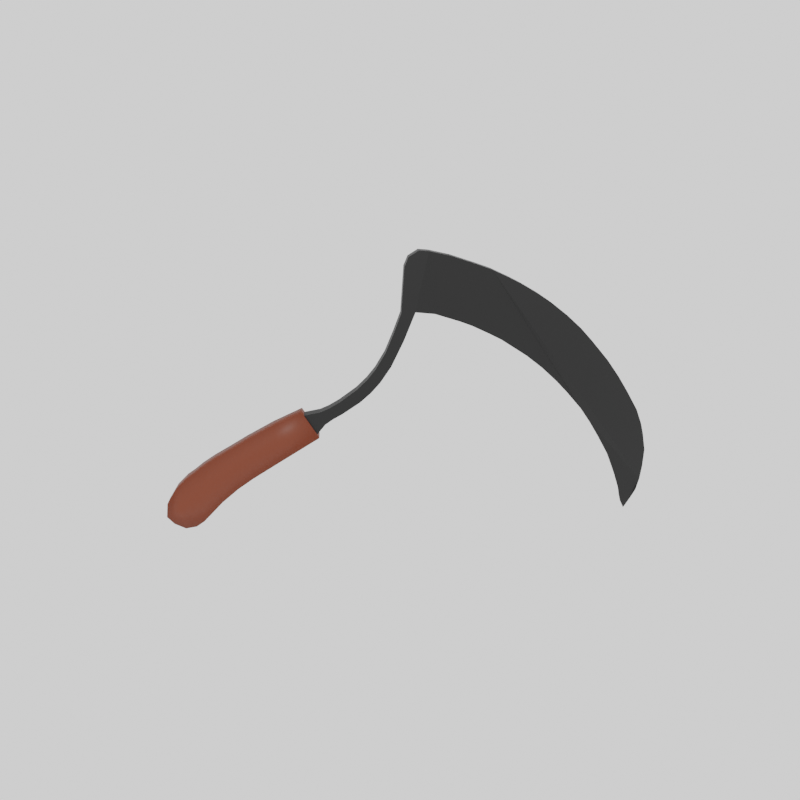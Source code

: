 # Source: sickle.blend  (saved by Blender 2.93.21; exported with 4.5.12 LTS)
import bpy
from mathutils import Matrix  # noqa: F401  (used for matrix-valued properties, if any)

bpy.ops.wm.read_factory_settings(use_empty=True)
scene = bpy.context.scene
scene.name = 'Scene'

# ---- collections
col_collection = bpy.data.collections.new('Collection'); scene.collection.children.link(col_collection)

# ---- materials (node trees are filled in below, after node groups)
mat_material_001 = bpy.data.materials.new('Material.001')
mat_material_003 = bpy.data.materials.new('Material.003')

# ---- material node trees
mat_material_001.use_nodes = True; mat_material_001.node_tree.nodes.clear()
_N = mat_material_001.node_tree.nodes; _L = mat_material_001.node_tree.links
n0 = _N.new('ShaderNodeBsdfPrincipled'); n0.name = 'Principled BSDF'; n0.location = (10, 300)
n0.distribution = 'GGX'
n0.subsurface_method = 'BURLEY'
n0.inputs[0].default_value = (0.1523, 0.02282, 0.003189, 1.0)
n0.inputs[3].default_value = 1.45
n0.inputs[27].default_value = (0.0, 0.0, 0.0, 1.0)
n0.inputs[28].default_value = 1.0
n1 = _N.new('ShaderNodeOutputMaterial'); n1.name = 'Material Output'; n1.location = (300, 300)
_L.new(n0.outputs[0], n1.inputs[0])
n1.is_active_output = True
mat_material_003.use_nodes = True; mat_material_003.node_tree.nodes.clear()
_N = mat_material_003.node_tree.nodes; _L = mat_material_003.node_tree.links
n0 = _N.new('ShaderNodeBsdfPrincipled'); n0.name = 'Principled BSDF'; n0.location = (10, 300)
n0.distribution = 'GGX'
n0.subsurface_method = 'BURLEY'
n0.inputs[0].default_value = (0.0, 0.0, 0.0, 1.0)
n0.inputs[3].default_value = 1.45
n0.inputs[27].default_value = (0.0, 0.0, 0.0, 1.0)
n0.inputs[28].default_value = 1.0
n1 = _N.new('ShaderNodeOutputMaterial'); n1.name = 'Material Output'; n1.location = (300, 300)
_L.new(n0.outputs[0], n1.inputs[0])
n1.is_active_output = True

# ---- world
world_world = bpy.data.worlds.new('World'); scene.world = world_world
world_world.use_nodes = True; world_world.node_tree.nodes.clear()
_N = world_world.node_tree.nodes; _L = world_world.node_tree.links
n0 = _N.new('ShaderNodeOutputWorld'); n0.name = 'World Output'; n0.location = (300, 300)
n1 = _N.new('ShaderNodeBackground'); n1.name = 'Background'; n1.location = (10, 300)
n1.inputs[0].default_value = (1.0, 1.0, 1.0, 0.0)
_L.new(n1.outputs[0], n0.inputs[0])
n0.is_active_output = True
world_world.color = (0.05088, 0.05088, 0.05088)
world_world.use_sun_shadow = False
world_world.sun_shadow_jitter_overblur = 0.0

# ---- cameras
cam_camera_001 = bpy.data.cameras.new('Camera.001')
cam_camera_001.lens = 26.76

# ---- lights
light_sun = bpy.data.lights.new('Sun', 'SUN')
light_sun.transmission_factor = 0.0
light_sun.energy = 1.0
light_sun.shadow_soft_size = 0.125

# ---- meshes
me_plane = bpy.data.meshes.new('Plane')
me_plane.from_pydata([(-0.3293, 0.6941, -0.02426), (0.2297, 0.9831, -0.02425), (-0.3383, 1.436, -0.0243), (0.1625, 1.464, -0.0243), (-0.3255, 0.1957, -0.02428), (0.2632, 0.5036, -0.02426), (-0.3395, -0.1106, -0.02429), (0.2721, 0.2119, -0.02427), (-0.3872, -0.4539, -0.0243), (0.2856, -0.09252, -0.02429), (-0.4569, -0.7382, -0.02431), (0.2817, -0.335, -0.02429), (-0.4985, -0.9107, -0.02431), (0.2642, -0.4922, -0.0243), (-0.5043, -1.066, -0.02432), (0.2583, -0.6472, -0.0243), (-0.4337, -1.224, -0.02432), (0.2086, -0.8823, -0.02431), (-0.2617, -1.308, -0.02433), (0.08486, -1.154, -0.02432), (-0.04983, 0.8386, -0.02425), (-0.08793, 1.45, -0.0243), (-0.03114, 0.3496, -0.02427), (-0.0337, 0.05066, -0.02428), (-0.0508, -0.2732, -0.02429), (-0.08763, -0.5366, -0.0243), (-0.1172, -0.7015, -0.02431), (-0.123, -0.8565, -0.02431), (-0.1093, -1.051, -0.02432), (-0.0968, -1.319, -0.02433), (-0.3293, 0.6941, 0.1656), (0.2297, 0.9831, 0.1656), (-0.3383, 1.436, 0.1655), (0.1625, 1.464, 0.1655), (-0.3255, 0.1957, 0.1655), (0.2632, 0.5036, 0.1656), (-0.3395, -0.1106, 0.1655), (0.2721, 0.2119, 0.1655), (-0.3872, -0.4539, 0.1655), (0.2856, -0.09253, 0.1655), (-0.4569, -0.7382, 0.1655), (0.2817, -0.335, 0.1655), (-0.4985, -0.9107, 0.1655), (0.2642, -0.4922, 0.1655), (-0.5043, -1.066, 0.1655), (0.2583, -0.6472, 0.1655), (-0.4337, -1.224, 0.1655), (0.2086, -0.8823, 0.1655), (-0.2617, -1.308, 0.1655), (0.08486, -1.154, 0.1655), (-0.04983, 0.8386, 0.1656), (-0.08793, 1.45, 0.1655), (-0.03114, 0.3496, 0.1656), (-0.0337, 0.05065, 0.1655), (-0.0508, -0.2732, 0.1655), (-0.08763, -0.5366, 0.1655), (-0.1172, -0.7015, 0.1655), (-0.123, -0.8565, 0.1655), (-0.1093, -1.051, 0.1655), (-0.0968, -1.319, 0.1655)], [], [(20, 21, 3, 1), (20, 22, 4, 0), (22, 23, 6, 4), (23, 24, 8, 6), (24, 25, 10, 8), (25, 26, 12, 10), (26, 27, 14, 12), (27, 28, 16, 14), (28, 29, 18, 16), (17, 19, 29, 28), (15, 17, 28, 27), (13, 15, 27, 26), (11, 13, 26, 25), (9, 11, 25, 24), (7, 9, 24, 23), (5, 7, 23, 22), (1, 5, 22, 20), (0, 2, 21, 20), (50, 31, 33, 51), (50, 30, 34, 52), (52, 34, 36, 53), (53, 36, 38, 54), (54, 38, 40, 55), (55, 40, 42, 56), (56, 42, 44, 57), (57, 44, 46, 58), (58, 46, 48, 59), (47, 58, 59, 49), (45, 57, 58, 47), (43, 56, 57, 45), (41, 55, 56, 43), (39, 54, 55, 41), (37, 53, 54, 39), (35, 52, 53, 37), (31, 50, 52, 35), (30, 50, 51, 32), (17, 15, 45, 47), (1, 3, 33, 31), (10, 12, 42, 40), (29, 19, 49, 59), (21, 2, 32, 51), (13, 11, 41, 43), (6, 8, 38, 36), (16, 18, 48, 46), (9, 7, 37, 39), (19, 17, 47, 49), (0, 4, 34, 30), (12, 14, 44, 42), (5, 1, 31, 35), (15, 13, 43, 45), (8, 10, 40, 38), (3, 21, 51, 33), (18, 29, 59, 48), (2, 0, 30, 32), (11, 9, 39, 41), (4, 6, 36, 34), (14, 16, 46, 44), (7, 5, 35, 37)])
me_plane.polygons.foreach_set('use_smooth', [True] * 58)
_uv = me_plane.uv_layers.new(name='UVMap')
_uv.uv.foreach_set('vector', [0.5, 0.0, 0.5, 1.0, 1.0, 1.0, 1.0, 0.0, 0.5, 0.0, 0.5, 0.0, 0.0, 0.0, 0.0, 0.0, 0.5, 0.0, 0.5, 0.0, 0.0, 0.0, 0.0, 0.0, 0.5, 0.0, 0.5, 0.0, 0.0, 0.0, 0.0, 0.0, 0.5, 0.0, 0.5, 0.0, 0.0, 0.0, 0.0, 0.0, 0.5, 0.0, 0.5, 0.0, 0.0, 0.0, 0.0, 0.0, 0.5, 0.0, 0.5, 0.0, 0.0, 0.0, 0.0, 0.0, 0.5, 0.0, 0.5, 0.0, 0.0, 0.0, 0.0, 0.0, 0.5, 0.0, 0.5, 0.0, 0.0, 0.0, 0.0, 0.0, 1.0, 0.0, 1.0, 0.0, 0.5, 0.0, 0.5, 0.0, 1.0, 0.0, 1.0, 0.0, 0.5, 0.0, 0.5, 0.0, 1.0, 0.0, 1.0, 0.0, 0.5, 0.0, 0.5, 0.0, 1.0, 0.0, 1.0, 0.0, 0.5, 0.0, 0.5, 0.0, 1.0, 0.0, 1.0, 0.0, 0.5, 0.0, 0.5, 0.0, 1.0, 0.0, 1.0, 0.0, 0.5, 0.0, 0.5, 0.0, 1.0, 0.0, 1.0, 0.0, 0.5, 0.0, 0.5, 0.0, 1.0, 0.0, 1.0, 0.0, 0.5, 0.0, 0.5, 0.0, 0.0, 0.0, 0.0, 1.0, 0.5, 1.0, 0.5, 0.0, 0.5, 0.0, 1.0, 0.0, 1.0, 1.0, 0.5, 1.0, 0.5, 0.0, 0.0, 0.0, 0.0, 0.0, 0.5, 0.0, 0.5, 0.0, 0.0, 0.0, 0.0, 0.0, 0.5, 0.0, 0.5, 0.0, 0.0, 0.0, 0.0, 0.0, 0.5, 0.0, 0.5, 0.0, 0.0, 0.0, 0.0, 0.0, 0.5, 0.0, 0.5, 0.0, 0.0, 0.0, 0.0, 0.0, 0.5, 0.0, 0.5, 0.0, 0.0, 0.0, 0.0, 0.0, 0.5, 0.0, 0.5, 0.0, 0.0, 0.0, 0.0, 0.0, 0.5, 0.0, 0.5, 0.0, 0.0, 0.0, 0.0, 0.0, 0.5, 0.0, 1.0, 0.0, 0.5, 0.0, 0.5, 0.0, 1.0, 0.0, 1.0, 0.0, 0.5, 0.0, 0.5, 0.0, 1.0, 0.0, 1.0, 0.0, 0.5, 0.0, 0.5, 0.0, 1.0, 0.0, 1.0, 0.0, 0.5, 0.0, 0.5, 0.0, 1.0, 0.0, 1.0, 0.0, 0.5, 0.0, 0.5, 0.0, 1.0, 0.0, 1.0, 0.0, 0.5, 0.0, 0.5, 0.0, 1.0, 0.0, 1.0, 0.0, 0.5, 0.0, 0.5, 0.0, 1.0, 0.0, 1.0, 0.0, 0.5, 0.0, 0.5, 0.0, 1.0, 0.0, 0.0, 0.0, 0.5, 0.0, 0.5, 1.0, 0.0, 1.0, 1.0, 0.0, 1.0, 0.0, 1.0, 0.0, 1.0, 0.0, 1.0, 0.0, 1.0, 1.0, 1.0, 1.0, 1.0, 0.0, 0.0, 0.0, 0.0, 0.0, 0.0, 0.0, 0.0, 0.0, 0.5, 0.0, 1.0, 0.0, 1.0, 0.0, 0.5, 0.0, 0.5, 1.0, 0.0, 1.0, 0.0, 1.0, 0.5, 1.0, 1.0, 0.0, 1.0, 0.0, 1.0, 0.0, 1.0, 0.0, 0.0, 0.0, 0.0, 0.0, 0.0, 0.0, 0.0, 0.0, 0.0, 0.0, 0.0, 0.0, 0.0, 0.0, 0.0, 0.0, 1.0, 0.0, 1.0, 0.0, 1.0, 0.0, 1.0, 0.0, 1.0, 0.0, 1.0, 0.0, 1.0, 0.0, 1.0, 0.0, 0.0, 0.0, 0.0, 0.0, 0.0, 0.0, 0.0, 0.0, 0.0, 0.0, 0.0, 0.0, 0.0, 0.0, 0.0, 0.0, 1.0, 0.0, 1.0, 0.0, 1.0, 0.0, 1.0, 0.0, 1.0, 0.0, 1.0, 0.0, 1.0, 0.0, 1.0, 0.0, 0.0, 0.0, 0.0, 0.0, 0.0, 0.0, 0.0, 0.0, 1.0, 1.0, 0.5, 1.0, 0.5, 1.0, 1.0, 1.0, 0.0, 0.0, 0.5, 0.0, 0.5, 0.0, 0.0, 0.0, 0.0, 1.0, 0.0, 0.0, 0.0, 0.0, 0.0, 1.0, 1.0, 0.0, 1.0, 0.0, 1.0, 0.0, 1.0, 0.0, 0.0, 0.0, 0.0, 0.0, 0.0, 0.0, 0.0, 0.0, 0.0, 0.0, 0.0, 0.0, 0.0, 0.0, 0.0, 0.0, 1.0, 0.0, 1.0, 0.0, 1.0, 0.0, 1.0, 0.0])
me_plane.materials.append(mat_material_001)
me_plane.use_remesh_fix_poles = True
me_plane.use_remesh_preserve_attributes = False
me_plane.update()
me_plane_001 = bpy.data.meshes.new('Plane.001')
me_plane_001.from_pydata([(1.045, -0.5291, -3.847e-05), (1.193, -0.7085, -2.381e-05), (1.117, -0.323, 0.0001081), (1.381, -0.3679, 0.0001117), (0.9285, -0.4484, -4.506e-05), (0.9778, -0.2647, 0.0001033), (0.776, -0.3632, -5.202e-05), (0.8164, -0.1705, 9.562e-05), (0.5069, -0.1838, -6.668e-05), (0.5562, 0.01782, 8.023e-05), (0.341, -0.03576, -7.877e-05), (0.3993, 0.1703, 6.778e-05), (0.2019, 0.1212, -9.159e-05), (0.2692, 0.3318, 5.459e-05), (0.036, 0.3679, -0.0001117), (0.1212, 0.5784, 3.444e-05), (-0.1479, 0.7536, -0.0001432), (-0.008846, 0.8924, 8.793e-06), (-0.3178, 1.184, -0.0001784), (-0.112, 1.17, -1.392e-05), (-0.4969, 2.043, -0.0002486), (-0.356, 2.055, -8.622e-05), (-0.1405, 1.608, -4.965e-05), (-0.4009, 1.607, -0.0002129), (-0.2119, 1.967, -7.896e-05), (-0.4489, 1.825, -0.0002307), (-0.4249, 1.716, -0.0002218), (-0.1555, 1.831, -6.79e-05), (-0.8006, 1.975, -0.000243), (-1.178, 1.851, -0.0002329), (-1.401, 1.772, -0.0002265), (-1.662, 1.651, -0.0002165), (-1.855, 1.554, -0.0002087), (-2.111, 1.407, -0.0001967), (-2.316, 1.273, -0.0001857), (-2.57, 1.08, -0.0001699), (-2.803, 0.8776, -0.0001534), (-2.996, 0.6799, -0.0001372), (-3.287, 0.3605, -0.0001111), (-3.503, 0.08421, -8.857e-05), (-3.688, -0.182, -6.682e-05), (-3.896, -0.5039, -4.053e-05), (-4.006, -0.7468, -2.068e-05), (-4.067, -0.9268, -5.983e-06), (-4.147, -1.232, 1.899e-05), (-4.159, -1.537, 4.383e-05), (-4.15, -1.783, 6.396e-05), (-4.116, -1.994, 8.119e-05), (-4.068, -2.198, 0.04755), (1.045, -0.5291, 0.1416), (1.193, -0.7085, 0.1416), (1.117, -0.323, 0.1417), (1.381, -0.3679, 0.1417), (0.9285, -0.4484, 0.1416), (0.9778, -0.2647, 0.1417), (0.776, -0.3632, 0.1415), (0.8163, -0.1706, 0.1417), (0.5069, -0.1838, 0.1415), (0.5562, 0.0178, 0.1417), (0.3409, -0.03577, 0.1415), (0.3992, 0.1703, 0.1417), (0.2019, 0.1212, 0.1415), (0.2692, 0.3317, 0.1417), (0.03597, 0.3679, 0.1415), (0.1212, 0.5784, 0.1416), (-0.1479, 0.7536, 0.1415), (-0.008882, 0.8923, 0.1416), (-0.3179, 1.184, 0.1414), (-0.112, 1.17, 0.1416), (-0.4969, 2.043, 0.1413), (-0.356, 2.055, 0.1415), (-0.1406, 1.608, 0.1415), (-0.4009, 1.607, 0.1414), (-0.212, 1.967, 0.1415), (-0.4489, 1.825, 0.1414), (-0.4249, 1.716, 0.1414), (-0.1555, 1.831, 0.1415), (-0.8006, 1.975, 0.1414), (-1.178, 1.851, 0.1414), (-1.401, 1.772, 0.1414), (-1.662, 1.651, 0.1414), (-1.855, 1.554, 0.1414), (-2.111, 1.407, 0.1414), (-2.316, 1.273, 0.1414), (-2.57, 1.08, 0.1414), (-2.803, 0.8776, 0.1414), (-2.996, 0.6799, 0.1415), (-3.287, 0.3605, 0.1415), (-3.503, 0.08419, 0.1415), (-3.688, -0.182, 0.1415), (-3.896, -0.5039, 0.1416), (-4.006, -0.7468, 0.1416), (-4.067, -0.9268, 0.1416), (-4.147, -1.232, 0.1416), (-4.159, -1.537, 0.1416), (-4.15, -1.783, 0.1417), (-4.116, -1.994, 0.1417), (-4.068, -2.198, 0.09424), (-0.1555, 1.831, 0.07073), (-0.1406, 1.608, 0.07075), (0.776, -0.3632, 0.07075), (0.5069, -0.1838, 0.07073), (-4.159, -1.537, 0.07084), (-4.147, -1.232, 0.07082), (-2.803, 0.8776, 0.07064), (-2.57, 1.08, 0.07063), (-4.15, -1.783, 0.07086), (-2.289, 0.2457, 0.0707), (-2.54, 0.01644, 0.07071), (-0.3178, 1.184, 0.07062), (-0.6085, 1.134, 0.07062), (0.3993, 0.1703, 0.07087), (0.5562, 0.01781, 0.07088), (-4.116, -1.994, 0.07088), (-0.8006, 1.975, 0.07055), (-0.4969, 2.043, 0.07055), (0.341, -0.03576, 0.07072), (-4.068, -2.198, 0.0709), (-2.996, 0.6799, 0.07066), (-3.99, -2.396, 0.07091), (-2.733, -0.1813, 0.07073), (0.2692, 0.3317, 0.07085), (-3.832, -1.977, 0.07088), (-3.872, -2.128, 0.07089), (-1.178, 1.851, 0.07056), (0.2019, 0.1212, 0.07071), (-3.91, -2.246, 0.0709), (-3.287, 0.3605, 0.07069), (-0.9862, 1.01, 0.07063), (-2.99, -0.4691, 0.07075), (0.1212, 0.5784, 0.07083), (-1.401, 1.772, 0.07057), (0.03598, 0.3679, 0.07069), (-3.503, 0.0842, 0.07071), (-1.173, 0.9373, 0.07064), (-3.168, -0.7127, 0.07077), (-0.008864, 0.8924, 0.07081), (-1.662, 1.651, 0.07058), (-0.1479, 0.7536, 0.07065), (-3.688, -0.182, 0.07073), (-1.432, 0.8121, 0.07065), (-3.346, -0.9838, 0.0708), (-0.112, 1.17, 0.07078), (-1.855, 1.554, 0.07059), (1.193, -0.7085, 0.07077), (1.045, -0.5291, 0.07076), (-3.896, -0.5039, 0.07076), (-1.624, 0.7131, 0.07066), (-0.356, 2.055, 0.07071), (1.381, -0.3679, 0.07091), (-3.545, -1.311, 0.07082), (-0.2119, 1.967, 0.07072), (1.117, -0.323, 0.07091), (-2.111, 1.407, 0.0706), (-4.006, -0.7468, 0.07078), (-1.825, 0.5817, 0.07067), (0.9778, -0.2647, 0.0709), (-3.639, -1.514, 0.07084), (0.9285, -0.4484, 0.07075), (-2.316, 1.273, 0.07061), (-4.067, -0.9268, 0.07079), (-2.031, 0.4474, 0.07068), (0.8164, -0.1706, 0.07089), (-3.722, -1.7, 0.07085)], [(119, 117)], [(0, 2, 3, 1), (0, 4, 5, 2), (4, 6, 7, 5), (6, 8, 9, 7), (8, 10, 11, 9), (10, 12, 13, 11), (12, 14, 15, 13), (14, 16, 17, 15), (16, 18, 19, 17), (25, 20, 21, 24), (18, 23, 22, 19), (26, 25, 24, 27), (23, 26, 27, 22), (49, 50, 52, 51), (49, 51, 54, 53), (53, 54, 56, 55), (55, 56, 58, 57), (57, 58, 60, 59), (59, 60, 62, 61), (61, 62, 64, 63), (63, 64, 66, 65), (65, 66, 68, 67), (74, 73, 70, 69), (67, 68, 71, 72), (75, 76, 73, 74), (72, 71, 76, 75), (99, 98, 76, 71), (101, 100, 55, 57), (103, 102, 94, 93), (105, 104, 85, 84), (102, 106, 95, 94), (112, 111, 60, 58), (106, 113, 96, 95), (115, 114, 77, 69), (116, 101, 57, 59), (113, 117, 97, 96), (104, 118, 86, 85), (111, 121, 62, 60), (114, 124, 78, 77), (125, 116, 59, 61), (118, 127, 87, 86), (121, 130, 64, 62), (124, 131, 79, 78), (132, 125, 61, 63), (127, 133, 88, 87), (130, 136, 66, 64), (131, 137, 80, 79), (138, 132, 63, 65), (133, 139, 89, 88), (136, 142, 68, 66), (137, 143, 81, 80), (109, 138, 65, 67), (145, 144, 50, 49), (139, 146, 90, 89), (148, 115, 69, 70), (144, 149, 52, 50), (151, 148, 70, 73), (149, 152, 51, 52), (143, 153, 82, 81), (146, 154, 91, 90), (142, 99, 71, 68), (152, 156, 54, 51), (158, 145, 49, 53), (153, 159, 83, 82), (154, 160, 92, 91), (98, 151, 73, 76), (156, 162, 56, 54), (100, 158, 53, 55), (159, 105, 84, 83), (160, 103, 93, 92), (162, 112, 58, 56), (7, 9, 112, 162), (43, 44, 103, 160), (34, 35, 105, 159), (6, 4, 158, 100), (5, 7, 162, 156), (27, 24, 151, 98), (42, 43, 160, 154), (33, 34, 159, 153), (4, 0, 145, 158), (2, 5, 156, 152), (19, 22, 99, 142), (41, 42, 154, 146), (32, 33, 153, 143), (3, 2, 152, 149), (24, 21, 148, 151), (1, 3, 149, 144), (21, 20, 115, 148), (40, 41, 146, 139), (0, 1, 144, 145), (18, 16, 138, 109), (31, 32, 143, 137), (17, 19, 142, 136), (39, 40, 139, 133), (16, 14, 132, 138), (30, 31, 137, 131), (15, 17, 136, 130), (38, 39, 133, 127), (14, 12, 125, 132), (29, 30, 131, 124), (13, 15, 130, 121), (37, 38, 127, 118), (12, 10, 116, 125), (28, 29, 124, 114), (11, 13, 121, 111), (36, 37, 118, 104), (47, 48, 117, 113), (10, 8, 101, 116), (20, 28, 114, 115), (46, 47, 113, 106), (9, 11, 111, 112), (45, 46, 106, 102), (35, 36, 104, 105), (44, 45, 102, 103), (8, 6, 100, 101), (22, 27, 98, 99), (23, 18, 109, 110, 20, 25, 26), (163, 157, 48, 126, 123, 122), (67, 69, 110), (67, 110, 109), (123, 126, 97, 157, 163, 122), (48, 119, 97, 117), (126, 48, 119), (97, 126, 119), (69, 77, 78, 79, 80, 81, 82, 83, 84, 85, 86, 87, 88, 89, 90, 91, 92, 93, 94, 95, 96, 97, 157, 150, 141, 135, 129, 120, 108, 107, 161, 155, 147, 140, 134, 128, 110), (20, 110, 128, 134, 140, 147, 155, 161, 107, 108, 120, 129, 135, 141, 150, 157, 48, 47, 46, 45, 44, 43, 42, 41, 40, 39, 38, 37, 36, 35, 34, 33, 32, 31, 30, 29, 28)])
_uv = me_plane_001.uv_layers.new(name='UVMap')
_uv.uv.foreach_set('vector', [0.0, 0.0, 0.0, 1.0, 1.0, 1.0, 1.0, 0.0, 0.0, 0.0, 0.0, 0.0, 0.0, 1.0, 0.0, 1.0, 0.0, 0.0, 0.0, 0.0, 0.0, 1.0, 0.0, 1.0, 0.0, 0.0, 0.0, 0.0, 0.0, 1.0, 0.0, 1.0, 0.0, 0.0, 0.0, 0.0, 0.0, 1.0, 0.0, 1.0, 0.0, 0.0, 0.0, 0.0, 0.0, 1.0, 0.0, 1.0, 0.0, 0.0, 0.0, 0.0, 0.0, 1.0, 0.0, 1.0, 0.0, 0.0, 0.0, 0.0, 0.0, 1.0, 0.0, 1.0, 0.0, 0.0, 0.0, 0.0, 0.0, 1.0, 0.0, 1.0, 0.0, 0.0, 0.0, 0.0, 0.0, 1.0, 0.0, 1.0, 0.0, 0.0, 0.0, 0.0, 0.0, 1.0, 0.0, 1.0, 0.0, 0.0, 0.0, 0.0, 0.0, 1.0, 0.0, 1.0, 0.0, 0.0, 0.0, 0.0, 0.0, 1.0, 0.0, 1.0, 0.0, 0.0, 1.0, 0.0, 1.0, 1.0, 0.0, 1.0, 0.0, 0.0, 0.0, 1.0, 0.0, 1.0, 0.0, 0.0, 0.0, 0.0, 0.0, 1.0, 0.0, 1.0, 0.0, 0.0, 0.0, 0.0, 0.0, 1.0, 0.0, 1.0, 0.0, 0.0, 0.0, 0.0, 0.0, 1.0, 0.0, 1.0, 0.0, 0.0, 0.0, 0.0, 0.0, 1.0, 0.0, 1.0, 0.0, 0.0, 0.0, 0.0, 0.0, 1.0, 0.0, 1.0, 0.0, 0.0, 0.0, 0.0, 0.0, 1.0, 0.0, 1.0, 0.0, 0.0, 0.0, 0.0, 0.0, 1.0, 0.0, 1.0, 0.0, 0.0, 0.0, 0.0, 0.0, 1.0, 0.0, 1.0, 0.0, 0.0, 0.0, 0.0, 0.0, 1.0, 0.0, 1.0, 0.0, 0.0, 0.0, 0.0, 0.0, 1.0, 0.0, 1.0, 0.0, 0.0, 0.0, 0.0, 0.0, 1.0, 0.0, 1.0, 0.0, 0.0, 0.0, 1.0, 0.0, 1.0, 0.0, 1.0, 0.0, 1.0, 0.0, 0.0, 0.0, 0.0, 0.0, 0.0, 0.0, 0.0, 0.0, 0.0, 0.0, 0.0, 0.0, 0.0, 0.0, 0.0, 0.0, 0.0, 0.0, 0.0, 0.0, 0.0, 0.0, 0.0, 0.0, 0.0, 0.0, 0.0, 0.0, 0.0, 0.0, 0.0, 0.0, 1.0, 0.0, 1.0, 0.0, 1.0, 0.0, 1.0, 0.0, 0.0, 0.0, 0.0, 0.0, 0.0, 0.0, 0.0, 0.0, 0.0, 0.0, 0.0, 0.0, 0.0, 0.0, 0.0, 0.0, 0.0, 0.0, 0.0, 0.0, 0.0, 0.0, 0.0, 0.0, 0.0, 0.0, 0.0, 0.0, 0.0, 0.0, 0.0, 0.0, 0.0, 0.0, 0.0, 0.0, 0.0, 0.0, 0.0, 0.0, 1.0, 0.0, 1.0, 0.0, 1.0, 0.0, 1.0, 0.0, 0.0, 0.0, 0.0, 0.0, 0.0, 0.0, 0.0, 0.0, 0.0, 0.0, 0.0, 0.0, 0.0, 0.0, 0.0, 0.0, 0.0, 0.0, 0.0, 0.0, 0.0, 0.0, 0.0, 0.0, 1.0, 0.0, 1.0, 0.0, 1.0, 0.0, 1.0, 0.0, 0.0, 0.0, 0.0, 0.0, 0.0, 0.0, 0.0, 0.0, 0.0, 0.0, 0.0, 0.0, 0.0, 0.0, 0.0, 0.0, 0.0, 0.0, 0.0, 0.0, 0.0, 0.0, 0.0, 0.0, 1.0, 0.0, 1.0, 0.0, 1.0, 0.0, 1.0, 0.0, 0.0, 0.0, 0.0, 0.0, 0.0, 0.0, 0.0, 0.0, 0.0, 0.0, 0.0, 0.0, 0.0, 0.0, 0.0, 0.0, 0.0, 0.0, 0.0, 0.0, 0.0, 0.0, 0.0, 0.0, 1.0, 0.0, 1.0, 0.0, 1.0, 0.0, 1.0, 0.0, 0.0, 0.0, 0.0, 0.0, 0.0, 0.0, 0.0, 0.0, 0.0, 0.0, 0.0, 0.0, 0.0, 0.0, 0.0, 0.0, 0.0, 1.0, 0.0, 1.0, 0.0, 0.0, 0.0, 0.0, 0.0, 0.0, 0.0, 0.0, 0.0, 0.0, 0.0, 0.0, 1.0, 0.0, 0.0, 0.0, 0.0, 0.0, 1.0, 1.0, 0.0, 1.0, 1.0, 1.0, 1.0, 1.0, 0.0, 0.0, 1.0, 0.0, 1.0, 0.0, 1.0, 0.0, 1.0, 1.0, 1.0, 0.0, 1.0, 0.0, 1.0, 1.0, 1.0, 0.0, 0.0, 0.0, 0.0, 0.0, 0.0, 0.0, 0.0, 0.0, 0.0, 0.0, 0.0, 0.0, 0.0, 0.0, 0.0, 0.0, 1.0, 0.0, 1.0, 0.0, 1.0, 0.0, 1.0, 0.0, 1.0, 0.0, 1.0, 0.0, 1.0, 0.0, 1.0, 0.0, 0.0, 0.0, 0.0, 0.0, 0.0, 0.0, 0.0, 0.0, 0.0, 0.0, 0.0, 0.0, 0.0, 0.0, 0.0, 0.0, 0.0, 0.0, 0.0, 0.0, 0.0, 0.0, 0.0, 0.0, 1.0, 0.0, 1.0, 0.0, 1.0, 0.0, 1.0, 0.0, 1.0, 0.0, 1.0, 0.0, 1.0, 0.0, 1.0, 0.0, 0.0, 0.0, 0.0, 0.0, 0.0, 0.0, 0.0, 0.0, 0.0, 0.0, 0.0, 0.0, 0.0, 0.0, 0.0, 0.0, 0.0, 0.0, 0.0, 0.0, 0.0, 0.0, 0.0, 0.0, 1.0, 0.0, 1.0, 0.0, 1.0, 0.0, 1.0, 0.0, 1.0, 0.0, 1.0, 0.0, 1.0, 0.0, 1.0, 0.0, 0.0, 0.0, 0.0, 0.0, 0.0, 0.0, 0.0, 0.0, 0.0, 0.0, 0.0, 0.0, 0.0, 0.0, 0.0, 0.0, 0.0, 0.0, 0.0, 0.0, 0.0, 0.0, 0.0, 0.0, 1.0, 0.0, 1.0, 0.0, 1.0, 0.0, 1.0, 0.0, 1.0, 0.0, 1.0, 0.0, 1.0, 0.0, 1.0, 0.0, 0.0, 0.0, 0.0, 0.0, 0.0, 0.0, 0.0, 0.0, 0.0, 0.0, 0.0, 0.0, 0.0, 0.0, 0.0, 0.0, 0.0, 0.0, 0.0, 0.0, 0.0, 0.0, 0.0, 0.0, 1.0, 0.0, 1.0, 0.0, 1.0, 0.0, 1.0, 0.0, 1.0, 0.0, 1.0, 0.0, 1.0, 0.0, 1.0, 0.0, 0.0, 0.0, 0.0, 0.0, 0.0, 0.0, 0.0, 0.0, 0.0, 0.0, 0.0, 0.0, 0.0, 0.0, 0.0, 1.0, 1.0, 0.0, 1.0, 0.0, 1.0, 1.0, 1.0, 0.0, 1.0, 0.0, 1.0, 0.0, 1.0, 0.0, 1.0, 1.0, 0.0, 1.0, 1.0, 1.0, 1.0, 1.0, 0.0, 0.0, 1.0, 0.0, 0.0, 0.0, 0.0, 0.0, 1.0, 0.0, 0.0, 0.0, 0.0, 0.0, 0.0, 0.0, 0.0, 0.0, 0.0, 1.0, 0.0, 1.0, 0.0, 0.0, 0.0, 0.0, 0.0, 0.0, 0.0, 0.0, 0.0, 0.0, 0.0, 0.0, 0.0, 0.0, 0.0, 0.0, 0.0, 0.0, 0.0, 0.0, 1.0, 0.0, 1.0, 0.0, 1.0, 0.0, 1.0, 0.0, 0.0, 0.0, 0.0, 0.0, 0.0, 0.0, 0.0, 0.0, 0.0, 0.0, 0.0, 0.0, 0.0, 0.0, 0.0, 0.0, 0.0, 0.0, 0.0, 0.0, 0.0, 0.0, 0.0, 0.0, 1.0, 0.0, 1.0, 0.0, 1.0, 0.0, 1.0, 0.0, 0.0, 0.0, 0.0, 0.0, 0.0, 0.0, 0.0, 0.0, 0.0, 0.0, 0.0, 0.0, 0.0, 0.0, 0.0, 0.0, 0.0, 0.0, 0.0, 0.0, 0.0, 0.0, 0.0, 0.0, 1.0, 0.0, 1.0, 0.0, 1.0, 0.0, 1.0, 0.0, 0.0, 0.0, 0.0, 0.0, 0.0, 0.0, 0.0, 0.0, 0.0, 0.0, 0.0, 0.0, 0.0, 0.0, 0.0, 0.0, 0.0, 0.0, 0.0, 0.0, 0.0, 0.0, 0.0, 0.0, 1.0, 0.0, 1.0, 0.0, 1.0, 0.0, 1.0, 0.0, 0.0, 0.0, 0.0, 0.0, 0.0, 0.0, 0.0, 0.0, 0.0, 0.0, 0.0, 0.0, 0.0, 0.0, 0.0, 0.0, 0.0, 0.0, 0.0, 0.0, 0.0, 0.0, 0.0, 0.0, 0.0, 0.0, 0.0, 0.0, 0.0, 0.0, 0.0, 0.0, 0.0, 0.0, 0.0, 0.0, 0.0, 0.0, 0.0, 0.0, 1.0, 0.0, 1.0, 0.0, 1.0, 0.0, 1.0, 0.0, 0.0, 0.0, 0.0, 0.0, 0.0, 0.0, 0.0, 0.0, 0.0, 0.0, 0.0, 0.0, 0.0, 0.0, 0.0, 0.0, 0.0, 0.0, 0.0, 0.0, 0.0, 0.0, 0.0, 0.0, 0.0, 0.0, 0.0, 0.0, 0.0, 0.0, 0.0, 0.0, 1.0, 0.0, 1.0, 0.0, 1.0, 0.0, 1.0, 0.0, 0.0, 0.0, 0.0, 0.0, 0.0, 0.0, 0.0, 0.0, 0.0, 0.0, 0.0, 0.0, 0.0, 0.0, 0.0, 0.0, 0.0, 0.0, 0.0, 0.0, 0.0, 0.0, 0.0, 0.0, 0.0, 0.0, 0.0, 0.0, 0.0, 0.0, 0.0, 0.0, 0.0, 0.0, 0.0, 0.0, 0.0, 0.0, 0.0, 0.0, 0.0, 0.0, 0.0, 0.0, 0.0, 0.0, 0.0, 0.0, 0.0, 0.0, 0.0, 0.0, 0.0, 0.0, 0.0, 0.0, 0.0, 0.0, 0.0, 0.0, 0.0, 0.0, 0.0, 0.0, 0.0, 0.0, 0.0, 0.0, 0.0, 0.0, 0.0, 0.0, 0.0, 0.0, 0.0, 0.0, 0.0, 0.0, 0.0, 0.0, 0.0, 0.0, 0.0, 0.0, 0.0, 0.0, 0.0, 0.0, 0.0, 0.0, 0.0, 0.0, 0.0, 0.0, 0.0, 0.0, 0.0, 0.0, 0.0, 0.0, 0.0, 0.0, 0.0, 0.0, 0.0, 0.0, 0.0, 0.0, 0.0, 0.0, 0.0, 0.0, 0.0, 0.0, 0.0, 0.0, 0.0, 0.0, 0.0, 0.0, 0.0, 0.0, 0.0, 0.0, 0.0, 0.0, 0.0, 0.0, 0.0, 0.0, 0.0, 0.0, 0.0, 0.0, 0.0, 0.0, 0.0, 0.0, 0.0, 0.0, 0.0, 0.0, 0.0, 0.0, 0.0, 0.0, 0.0, 0.0, 0.0, 0.0, 0.0, 0.0, 0.0, 0.0, 0.0, 0.0, 0.0, 0.0, 0.0, 0.0, 0.0, 0.0, 0.0, 0.0, 0.0, 0.0, 0.0, 0.0, 0.0, 0.0, 0.0, 0.0, 0.0, 0.0, 0.0, 0.0, 0.0, 0.0, 0.0, 0.0, 0.0, 0.0, 0.0, 0.0, 0.0, 0.0, 0.0, 0.0, 0.0, 0.0, 0.0, 0.0, 0.0, 0.0, 0.0, 0.0, 0.0, 0.0, 0.0, 0.0, 0.0, 0.0, 0.0, 0.0, 0.0, 0.0, 0.0, 0.0, 0.0, 0.0, 0.0, 0.0, 0.0, 0.0, 0.0, 0.0, 0.0])
me_plane_001.materials.append(mat_material_003)
me_plane_001.use_remesh_fix_poles = True
me_plane_001.use_remesh_preserve_attributes = False
me_plane_001.update()

# ---- objects
ob_camera = bpy.data.objects.new('Camera', cam_camera_001)
ob_sun = bpy.data.objects.new('Sun', light_sun)
ob_empty = bpy.data.objects.new('Empty', None)
ob_plane = bpy.data.objects.new('Plane', me_plane)
ob_plane_001 = bpy.data.objects.new('Plane.001', me_plane_001)

# ---- transforms, parenting, visibility, modifiers, constraints
ob_camera.location = (0.7277, 8.231, 3.414)
ob_camera.rotation_euler = (1.162, -3.167e-05, 3.042)
ob_sun.location = (0.0, 11.71, 8.737)
ob_sun.rotation_euler = (-1.069, -0.1156, 0.06848)
ob_empty.location = (-0.3955, 2.235e-08, -0.1574)
ob_empty.rotation_euler = (1.571, -0.0, -0.0)
ob_empty.scale = (1.679, 1.679, 1.679)
ob_empty.empty_display_type = 'IMAGE'
ob_empty.empty_display_size = 5.0
ob_plane.location = (2.542, 0.0, -1.227)
ob_plane.rotation_euler = (1.571, -1.005, 0.0)
ob_plane_001.location = (0.0, 0.0, 0.0)
ob_plane_001.rotation_euler = (1.571, -0.0, 0.0)

# ---- collection membership
col_collection.objects.link(ob_camera)
col_collection.objects.link(ob_sun)
col_collection.objects.link(ob_empty)
col_collection.objects.link(ob_plane)
col_collection.objects.link(ob_plane_001)

# ---- scene / render settings (as saved in the file)
scene.camera = ob_camera
scene.frame_start = 1; scene.frame_end = 250; scene.frame_set(56)
scene.render.engine = 'CYCLES'
scene.render.resolution_x = 1000
scene.render.resolution_y = 1000
scene.cycles.use_denoising = False
scene.cycles.samples = 200
scene.cycles.sampling_pattern = 'TABULATED_SOBOL'
scene.cycles.use_adaptive_sampling = False
scene.cycles.use_light_tree = False
scene.view_settings.view_transform = 'Filmic'
bpy.context.view_layer.update()
